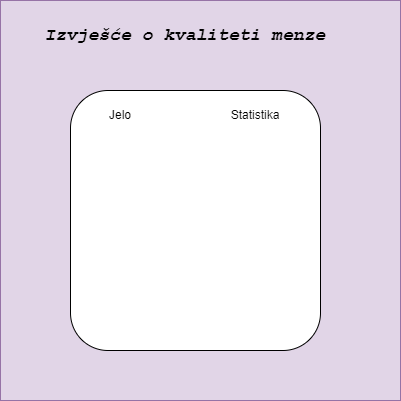

The diagram above was exported from draw.io. Its source (the exported page's mxGraphModel, read from the mxfile embedded in the PNG):
<mxGraphModel dx="1050" dy="565" grid="1" gridSize="10" guides="1" tooltips="1" connect="1" arrows="1" fold="1" page="1" pageScale="1" pageWidth="1169" pageHeight="1654" math="0" shadow="0">
  <root>
    <mxCell id="0" />
    <mxCell id="1" parent="0" />
    <mxCell id="2NiG3YsvQxfnj_aK-gSs-1" value="" style="whiteSpace=wrap;html=1;aspect=fixed;fillColor=#e1d5e7;strokeColor=#9673a6;" vertex="1" parent="1">
      <mxGeometry x="330" y="110" width="400" height="400" as="geometry" />
    </mxCell>
    <mxCell id="2NiG3YsvQxfnj_aK-gSs-2" value="&lt;b&gt;&lt;i&gt;&lt;font face=&quot;Courier New&quot; style=&quot;font-size: 18px;&quot;&gt;Izvješće o kvaliteti menze&lt;/font&gt;&lt;/i&gt;&lt;/b&gt;" style="text;html=1;align=center;verticalAlign=middle;whiteSpace=wrap;rounded=0;" vertex="1" parent="1">
      <mxGeometry x="370" y="140" width="290" height="10" as="geometry" />
    </mxCell>
    <mxCell id="2NiG3YsvQxfnj_aK-gSs-3" value="" style="rounded=1;whiteSpace=wrap;html=1;" vertex="1" parent="1">
      <mxGeometry x="400" y="200" width="250" height="260" as="geometry" />
    </mxCell>
    <mxCell id="2NiG3YsvQxfnj_aK-gSs-4" value="Jelo" style="text;html=1;align=center;verticalAlign=middle;whiteSpace=wrap;rounded=0;" vertex="1" parent="1">
      <mxGeometry x="420" y="210" width="60" height="30" as="geometry" />
    </mxCell>
    <mxCell id="2NiG3YsvQxfnj_aK-gSs-5" value="Statistika" style="text;html=1;align=center;verticalAlign=middle;whiteSpace=wrap;rounded=0;" vertex="1" parent="1">
      <mxGeometry x="555" y="210" width="60" height="30" as="geometry" />
    </mxCell>
    <mxCell id="2NiG3YsvQxfnj_aK-gSs-6" style="edgeStyle=orthogonalEdgeStyle;rounded=0;orthogonalLoop=1;jettySize=auto;html=1;exitX=0.5;exitY=1;exitDx=0;exitDy=0;" edge="1" parent="1" source="2NiG3YsvQxfnj_aK-gSs-5" target="2NiG3YsvQxfnj_aK-gSs-5">
      <mxGeometry relative="1" as="geometry" />
    </mxCell>
  </root>
</mxGraphModel>